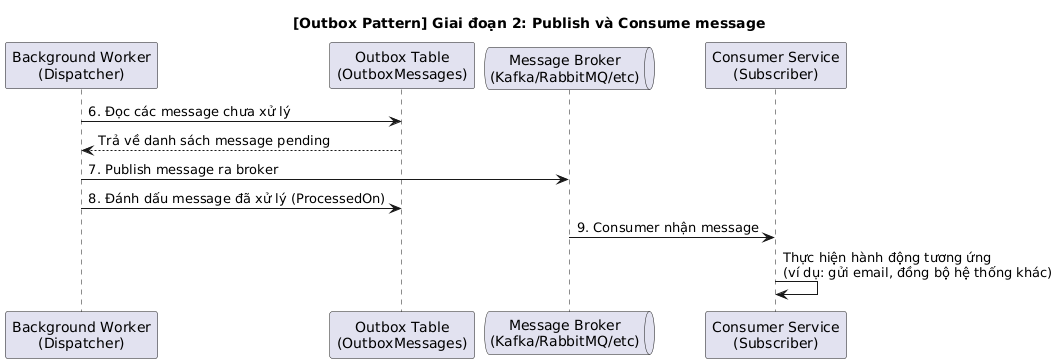

The diagram above was rendered by PlantUML. Its source (embedded in the PNG):
@startuml
title [Outbox Pattern] Giai đoạn 2: Publish và Consume message

participant "Background Worker\n(Dispatcher)" as W
participant "Outbox Table\n(OutboxMessages)" as OB
queue "Message Broker\n(Kafka/RabbitMQ/etc)" as MB
participant "Consumer Service\n(Subscriber)" as C

W -> OB: 6. Đọc các message chưa xử lý
OB --> W: Trả về danh sách message pending
W -> MB: 7. Publish message ra broker
W -> OB: 8. Đánh dấu message đã xử lý (ProcessedOn)

MB -> C: 9. Consumer nhận message
C -> C: Thực hiện hành động tương ứng\n(ví dụ: gửi email, đồng bộ hệ thống khác)
@enduml